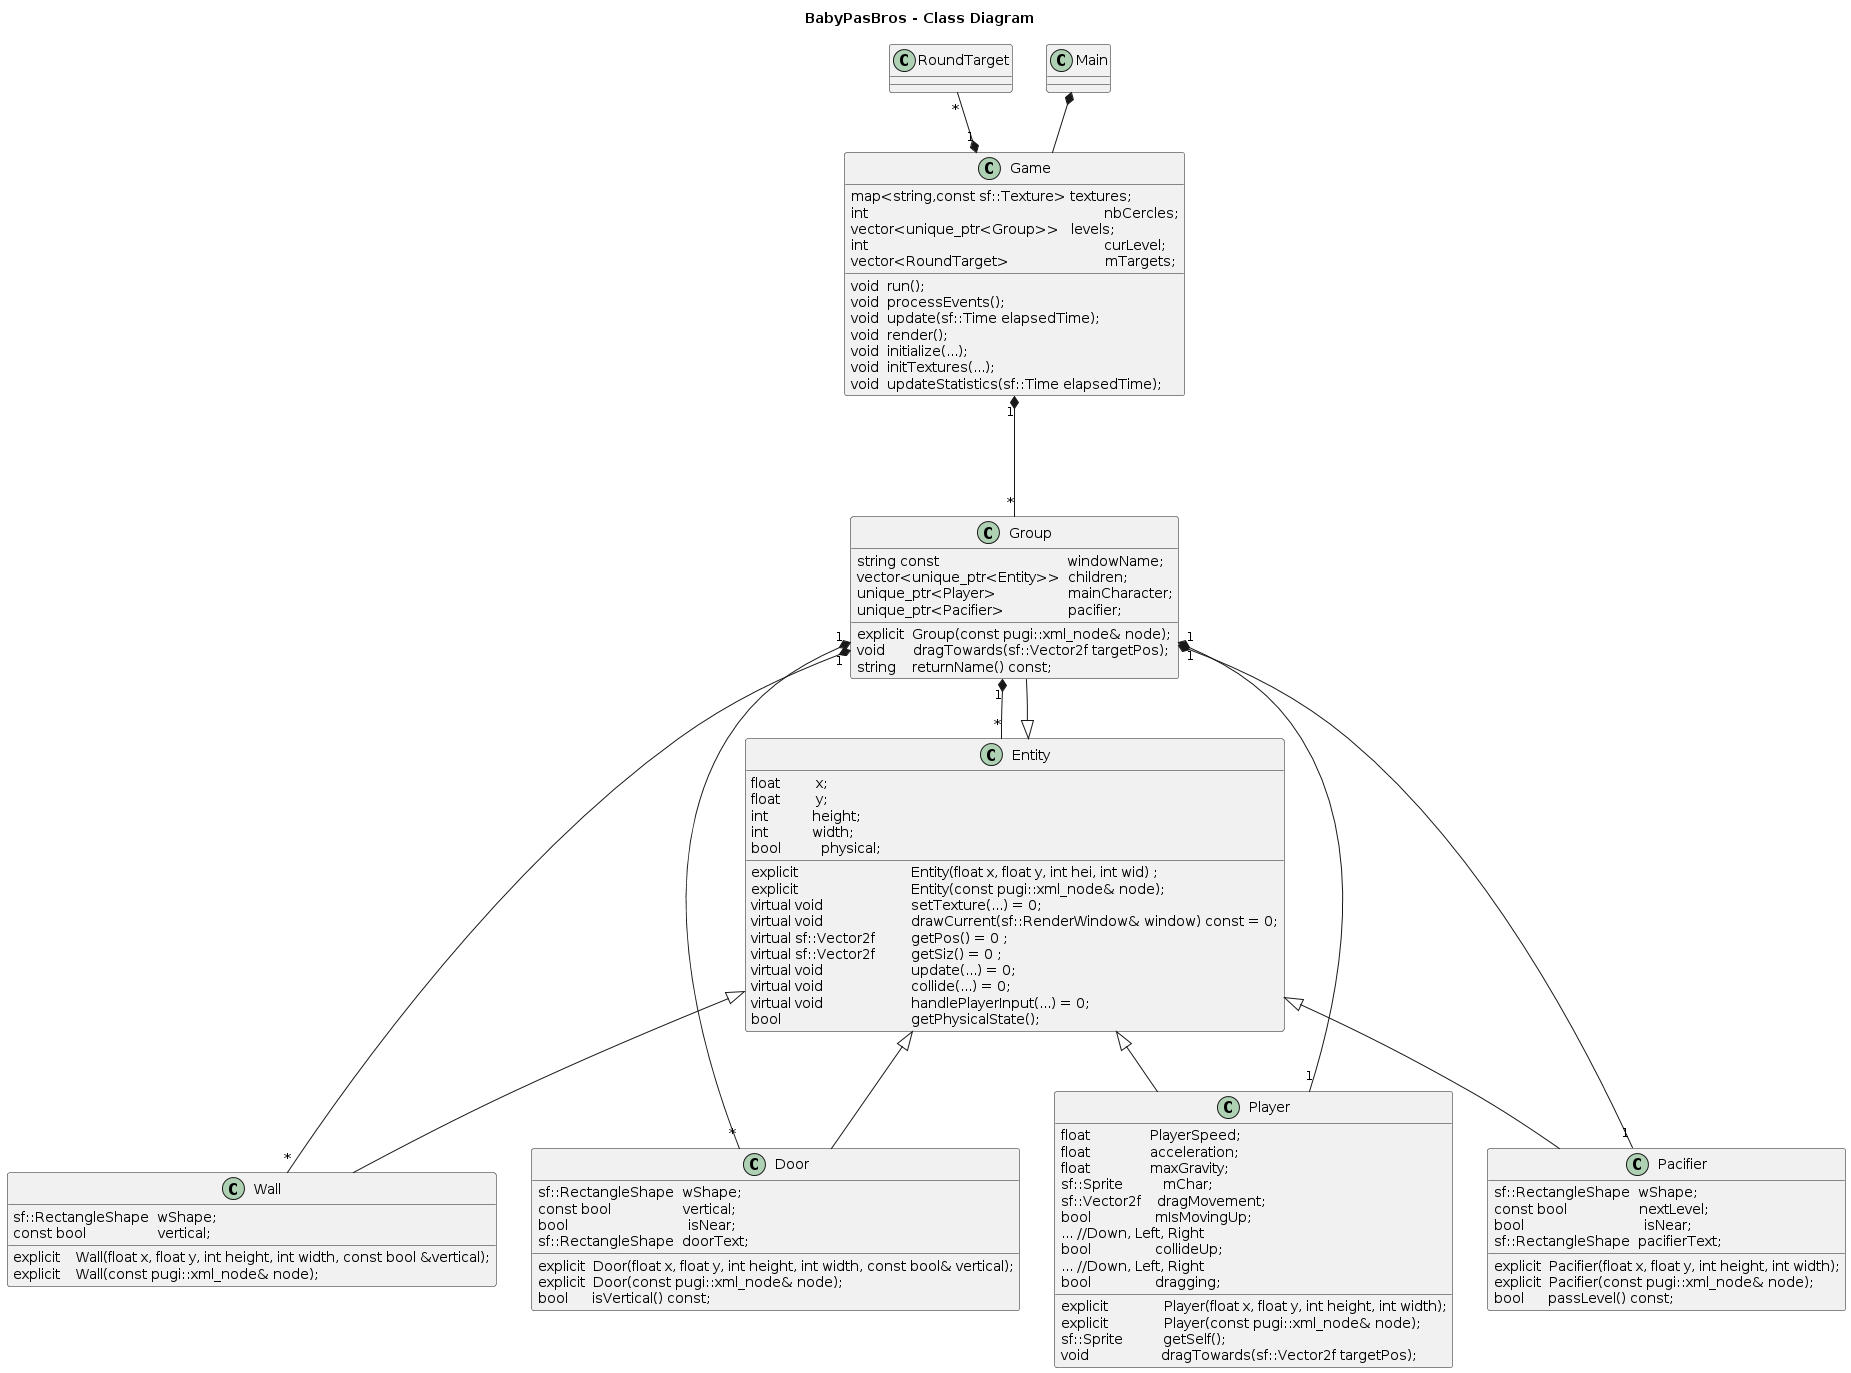

The diagram above was rendered by PlantUML. Its source (embedded in the PNG):
@startuml
title BabyPasBros - Class Diagram


class Game {
void  run();
void  processEvents();
void  update(sf::Time elapsedTime);
void  render();
void  initialize(...);
void  initTextures(...);
void  updateStatistics(sf::Time elapsedTime);	


map<string,const sf::Texture> textures;
int                                                           nbCercles;
vector<unique_ptr<Group>>   levels;
int                                                           curLevel;
vector<RoundTarget>                        mTargets;
}


class Main


class RoundTarget


class Entity {
explicit				Entity(float x, float y, int hei, int wid) ;
explicit				Entity(const pugi::xml_node& node);
virtual void			setTexture(...) = 0;
virtual void			drawCurrent(sf::RenderWindow& window) const = 0;
virtual sf::Vector2f  	getPos() = 0 ;
virtual sf::Vector2f  	getSiz() = 0 ;
virtual void			update(...) = 0;
virtual void			collide(...) = 0;
virtual void			handlePlayerInput(...) = 0;
bool					getPhysicalState();

float         x;
float         y;
int           height;
int           width;
bool          physical;

}


class Wall {
explicit    Wall(float x, float y, int height, int width, const bool &vertical);
explicit    Wall(const pugi::xml_node& node);
sf::RectangleShape  wShape;
const bool                  vertical;
}


class Door {
explicit  Door(float x, float y, int height, int width, const bool& vertical);
explicit  Door(const pugi::xml_node& node);
bool      isVertical() const;
sf::RectangleShape  wShape;
const bool                  vertical;
bool                              isNear;
sf::RectangleShape  doorText;
}


class Player{
explicit              Player(float x, float y, int height, int width);
explicit              Player(const pugi::xml_node& node);
sf::Sprite          getSelf();
void                  dragTowards(sf::Vector2f targetPos);

float               PlayerSpeed;
float               acceleration;
float               maxGravity;
sf::Sprite          mChar;
sf::Vector2f    dragMovement;
bool                mIsMovingUp;
... //Down, Left, Right
bool                collideUp;
... //Down, Left, Right
bool                dragging;
}


class Group {
explicit  Group(const pugi::xml_node& node);
void       dragTowards(sf::Vector2f targetPos);
string    returnName() const;
string const                                windowName;
vector<unique_ptr<Entity>>  children;
unique_ptr<Player>                  mainCharacter;
unique_ptr<Pacifier>                pacifier;
}

class Pacifier {
explicit  Pacifier(float x, float y, int height, int width);
explicit  Pacifier(const pugi::xml_node& node);
bool      passLevel() const;
sf::RectangleShape  wShape;
const bool                  nextLevel;
bool                              isNear;
sf::RectangleShape  pacifierText;
}




Main *-- Game
Game "1" *-up- "*" RoundTarget
Game "1" *--- "*" Group
Entity <|-- Wall
Entity <|-- Player
Entity <|-- Group
Entity <|-- Door
Entity <|-- Pacifier
Group "1" *-- "*" Wall
Group "1" *-- "1" Player
Group "1" *-- "*" Door
Group "1" *-- "1" Pacifier
Group "1" *-- "*" Entity
@enduml